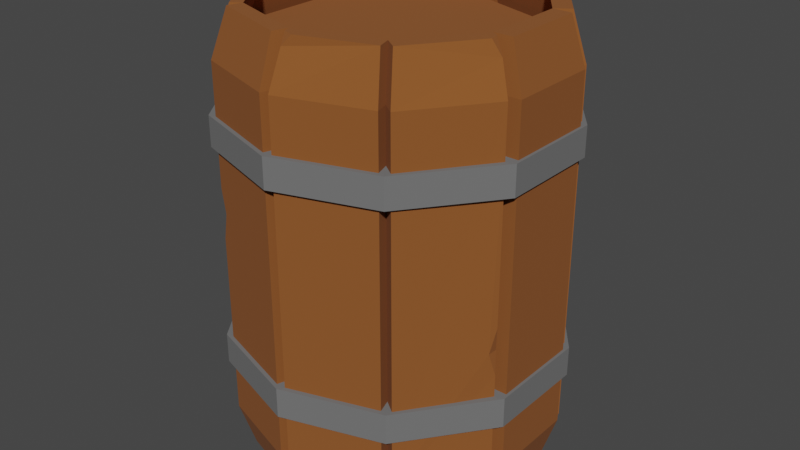 # Source: BarrelBroken.blend  (saved by Blender 2.93.21; exported with 4.5.12 LTS)
import bpy
from mathutils import Matrix  # noqa: F401  (used for matrix-valued properties, if any)

bpy.ops.wm.read_factory_settings(use_empty=True)
scene = bpy.context.scene
scene.name = 'Scene'

# ---- collections
col_collection = bpy.data.collections.new('Collection'); scene.collection.children.link(col_collection)

# ---- materials (node trees are filled in below, after node groups)
mat_wood = bpy.data.materials.new('Wood')
mat_wood.use_transparent_shadow = False
mat_metal = bpy.data.materials.new('Metal')
mat_metal.use_transparent_shadow = False

# ---- material node trees
mat_wood.use_nodes = True; mat_wood.node_tree.nodes.clear()
_N = mat_wood.node_tree.nodes; _L = mat_wood.node_tree.links
n0 = _N.new('ShaderNodeBsdfPrincipled'); n0.name = 'Principled BSDF'; n0.location = (10, 300)
n0.distribution = 'GGX'
n0.subsurface_method = 'BURLEY'
n0.inputs[0].default_value = (0.2598, 0.08332, 0.0172, 1.0)
n0.inputs[2].default_value = 1.0
n0.inputs[3].default_value = 1.45
n0.inputs[27].default_value = (0.0, 0.0, 0.0, 1.0)
n0.inputs[28].default_value = 1.0
n1 = _N.new('ShaderNodeOutputMaterial'); n1.name = 'Material Output'; n1.location = (300, 300)
_L.new(n0.outputs[0], n1.inputs[0])
n1.is_active_output = True
mat_metal.use_nodes = True; mat_metal.node_tree.nodes.clear()
_N = mat_metal.node_tree.nodes; _L = mat_metal.node_tree.links
n0 = _N.new('ShaderNodeBsdfPrincipled'); n0.name = 'Principled BSDF'; n0.location = (10, 300)
n0.distribution = 'GGX'
n0.subsurface_method = 'BURLEY'
n0.inputs[0].default_value = (0.1574, 0.1574, 0.1574, 1.0)
n0.inputs[2].default_value = 1.0
n0.inputs[3].default_value = 1.45
n0.inputs[27].default_value = (0.0, 0.0, 0.0, 1.0)
n0.inputs[28].default_value = 1.0
n1 = _N.new('ShaderNodeOutputMaterial'); n1.name = 'Material Output'; n1.location = (300, 300)
_L.new(n0.outputs[0], n1.inputs[0])
n1.is_active_output = True

# ---- world
world_world = bpy.data.worlds.new('World'); scene.world = world_world
world_world.use_nodes = True; world_world.node_tree.nodes.clear()
_N = world_world.node_tree.nodes; _L = world_world.node_tree.links
n0 = _N.new('ShaderNodeOutputWorld'); n0.name = 'World Output'; n0.location = (300, 300)
n1 = _N.new('ShaderNodeBackground'); n1.name = 'Background'; n1.location = (10, 300)
n1.inputs[0].default_value = (0.05088, 0.05088, 0.05088, 1.0)
_L.new(n1.outputs[0], n0.inputs[0])
n0.is_active_output = True
world_world.color = (0.05088, 0.05088, 0.05088)
world_world.use_sun_shadow = False
world_world.sun_shadow_jitter_overblur = 0.0

# ---- meshes
me_cylinder_001 = bpy.data.meshes.new('Cylinder.001')
me_cylinder_001.from_pydata([], [], [])
_uv = me_cylinder_001.uv_layers.new(name='UVMap')
_uv.uv.foreach_set('vector', [])
me_cylinder_001.use_remesh_fix_poles = True
me_cylinder_001.use_remesh_preserve_attributes = False
me_cylinder_001.update()
me_cylinder_003 = bpy.data.meshes.new('Cylinder.003')
me_cylinder_003.from_pydata([(0.0, 1.0, -1.535), (0.0, 1.0, 1.535), (0.5878, 0.809, -1.535), (0.5878, 0.809, 1.535), (0.9659, 0.309, -1.535), (0.9659, 0.309, 1.535), (0.9659, -0.309, -1.535), (0.9659, -0.309, 1.535), (0.5878, -0.809, -1.535), (0.5878, -0.809, 1.535), (-8.731e-08, -1.0, -1.535), (-8.731e-08, -1.0, 1.535), (-0.5878, -0.809, -1.535), (-0.5878, -0.809, 1.535), (-0.9511, -0.309, -1.535), (-0.9511, -0.309, 1.535), (-0.9511, 0.309, -1.535), (-0.9511, 0.309, 1.535), (-0.5878, 0.809, -1.535), (-0.5878, 0.809, 1.535), (-5.252e-10, 0.7931, -11.37), (-4.775e-10, 0.8011, 34.0), (0.4662, 0.6416, -11.37), (0.4662, 0.6496, 34.0), (0.7543, 0.2451, -11.37), (0.7543, 0.2531, 34.0), (0.7543, -0.2451, -11.37), (0.7543, -0.2371, 34.0), (0.4662, -0.6416, -11.37), (0.4662, -0.6336, 34.0), (-6.986e-08, -0.7931, -11.37), (-6.981e-08, -0.7851, 34.0), (-0.4662, -0.6416, -11.37), (-0.4662, -0.6336, 34.0), (-0.7543, -0.2451, -11.37), (-0.7543, -0.2371, 34.0), (-0.7543, 0.2451, -11.37), (-0.7543, 0.2531, 34.0), (-0.4662, 0.6416, -11.37), (-0.4662, 0.6496, 34.0), (0.0, 0.8812, -6.692), (-4.775e-10, 0.8878, 29.31), (0.5179, 0.7129, 29.36), (0.5179, 0.7129, -6.692), (0.8381, 0.2723, 29.36), (0.8381, 0.2723, -6.692), (0.8381, -0.2723, 29.36), (0.8381, -0.2723, -6.692), (0.5179, -0.7129, 29.36), (0.5179, -0.7129, -6.692), (-7.704e-08, -0.8812, 29.36), (-7.704e-08, -0.8812, -6.692), (-0.5179, -0.7129, 29.36), (-0.5179, -0.7129, -6.692), (-0.8381, -0.2723, 29.36), (-0.8381, -0.2723, -6.692), (-0.8381, 0.2723, 29.36), (-0.8381, 0.2723, -6.692), (-0.5179, 0.7129, 29.36), (-0.5179, 0.7129, -6.692), (-0.02781, -0.9668, -6.68), (-0.02781, -0.8787, -11.36), (-0.494, -0.7272, -11.36), (-0.494, -0.7192, 34.01), (-0.02781, -0.8706, 34.01), (-0.5458, -0.7985, -6.68), (-0.02781, -0.9668, 29.38), (-0.5458, -0.7985, 29.38), (0.5447, -0.7953, -6.68), (0.02678, -0.8755, -11.36), (0.9127, -0.3265, 8.62), (0.4929, -0.716, 34.01), (0.02678, -0.9636, -6.68), (0.5447, -0.7953, 29.38), (0.02678, -0.9636, 29.38), (0.9127, -0.3265, -6.684), (0.8289, -0.2993, -11.36), (0.5408, -0.6958, -11.36), (0.5408, -0.6878, 34.01), (-0.5458, -0.7985, 17.34), (0.5926, -0.7671, -6.684), (0.9127, -0.3265, 29.37), (0.5926, -0.7671, 29.37), (0.9498, 0.2723, -6.691), (0.866, 0.2451, -11.37), (0.866, -0.2451, -11.37), (0.866, -0.2371, 34.0), (0.866, 0.2531, 34.0), (0.9498, -0.2723, -6.691), (0.9498, 0.2723, 29.37), (0.9498, -0.2723, 29.37), (0.6006, 0.773, -6.699), (0.5488, 0.7017, -11.38), (0.8369, 0.3051, -11.38), (0.8369, 0.3131, 34.0), (0.5488, 0.7097, 34.0), (0.9207, 0.3324, -6.699), (0.6006, 0.773, 29.36), (0.9207, 0.3324, 29.36), (0.02834, 0.8792, -11.38), (0.4945, 0.7277, -11.38), (0.4945, 0.7357, 33.99), (0.02834, 0.8872, 33.99), (0.02834, 0.9739, 29.3), (0.5463, 0.799, -6.7), (0.02834, 0.9673, -6.7), (0.5463, 0.799, 29.36), (-0.02473, 0.963, 29.3), (-0.02473, 0.8762, 34.0), (-0.5427, 0.7881, -6.699), (-0.4909, 0.7168, -11.38), (-0.02473, 0.8682, -11.38), (-0.4909, 0.7248, 34.0), (-0.02473, 0.9563, -6.699), (-0.5427, 0.7881, 29.36), (-0.9009, 0.318, -6.698), (-0.8171, 0.2907, -11.38), (-0.529, 0.6873, -11.38), (-0.529, 0.6953, 34.0), (-0.8171, 0.2987, 34.0), (-0.5808, 0.7585, -6.698), (-0.9009, 0.318, 29.36), (-0.5808, 0.7585, 29.36), (-0.9084, -0.2723, -6.691), (-0.8246, -0.2451, -11.37), (-0.8246, 0.2451, -11.37), (-0.8246, 0.2531, 34.0), (-0.8246, -0.2371, 34.0), (-0.9084, 0.2723, -6.691), (-0.9084, -0.2723, 29.37), (-0.9084, 0.2723, 29.37), (-0.575, -0.7543, -6.686), (-0.5232, -0.683, -11.37), (-0.8113, -0.2865, -11.37), (-0.8113, -0.2785, 34.01), (-0.5232, -0.675, 34.01), (-0.8951, -0.3137, -6.686), (-0.575, -0.7543, 29.37), (-0.8951, -0.3137, 29.37), (-0.7605, -0.247, 30.38), (-0.7605, 0.2472, 30.38), (-0.47, 0.6471, 30.38), (5.12e-09, 0.8058, 30.33), (0.47, 0.6471, 30.38), (0.7605, 0.2472, 30.38), (0.7605, -0.247, 30.38), (0.47, -0.6468, 30.38), (-6.435e-08, -0.7995, 30.38), (-0.47, -0.6468, 30.38), (0.7616, -0.2474, -7.659), (0.4707, -0.6478, -7.659), (-6.458e-08, -0.8007, -7.659), (-0.4707, -0.6478, -7.659), (-0.7616, -0.2474, -7.659), (-0.7616, 0.2475, -7.659), (-0.4707, 0.6478, -7.659), (5.423e-09, 0.8008, -7.659), (0.4707, 0.6478, -7.659), (0.7616, 0.2475, -7.659), (0.0, 1.0, 21.22), (0.0, 1.0, 24.25), (0.5878, 0.809, 21.22), (0.5878, 0.809, 24.25), (0.9659, 0.309, 21.22), (0.9659, 0.309, 24.25), (0.9659, -0.309, 21.22), (0.9659, -0.309, 24.25), (0.5878, -0.809, 21.22), (0.5878, -0.809, 24.25), (-8.731e-08, -1.0, 21.22), (-8.731e-08, -1.0, 24.25), (-0.5878, -0.809, 21.22), (-0.5878, -0.809, 24.25), (-0.9511, -0.309, 21.22), (-0.9511, -0.309, 24.25), (-0.9511, 0.309, 21.22), (-0.9511, 0.309, 24.25), (-0.5878, 0.809, 21.22), (-0.5878, 0.809, 24.25), (-0.9009, 0.318, 16.22), (-0.9009, 0.318, 11.72), (-0.8755, 0.3529, 13.94), (-0.869, 0.2948, 14.04), (-0.2202, 0.8127, 34.0), (-0.3306, 0.7769, 34.0), (-0.2653, 0.7746, 34.0), (-0.2753, 0.8018, 33.59), (0.01472, -0.8265, 34.01), (0.02678, -0.8686, 32.96), (0.08048, -0.85, 34.01), (0.9127, -0.3265, 3.755), (0.8967, -0.3073, 6.178), (0.8923, -0.3615, 6.133), (0.7991, -0.2696, 34.01), (0.8072, -0.3212, 34.01), (0.8523, -0.296, 32.51), (-0.5458, -0.7985, 12.22), (-0.5364, -0.7695, 14.82), (-0.5075, -0.8109, 14.99), (0.4761, -0.6721, -11.37), (0.5011, -0.7316, -10.95), (0.4405, -0.741, -11.36)], [], [(0, 1, 3, 2), (2, 3, 5, 4), (4, 5, 7, 6), (6, 7, 9, 8), (8, 9, 11, 10), (10, 11, 13, 12), (12, 13, 15, 14), (14, 15, 17, 16), (3, 1, 19, 17, 15, 13, 11, 9, 7, 5), (16, 17, 19, 18), (18, 19, 1, 0), (0, 2, 4, 6, 8, 10, 12, 14, 16, 18), (21, 23, 101, 102), (23, 25, 94, 95), (26, 24, 84, 85), (29, 48, 82, 78), (48, 29, 71, 73), (53, 32, 62, 65), (32, 53, 131, 132), (35, 37, 126, 127), (56, 58, 39, 37), (57, 56, 121, 179, 182, 180, 115), (59, 58, 114, 109), (54, 56, 37, 35), (39, 21, 108, 183, 185, 184, 112), (41, 40, 113, 107), (59, 38, 117, 120), (58, 59, 120, 122), (55, 54, 129, 123), (56, 57, 128, 130), (33, 35, 134, 135), (52, 33, 135, 137), (50, 31, 64, 66), (33, 52, 67, 63), (26, 47, 75, 76), (81, 195, 194, 78, 82), (47, 26, 85, 88), (45, 44, 89, 83), (43, 42, 97, 91), (44, 45, 96, 98), (43, 22, 100, 104), (40, 41, 103, 105), (66, 64, 63, 67), (61, 60, 65, 62), (60, 66, 67, 79, 198, 196, 65), (32, 30, 61, 62), (52, 53, 65, 196, 197, 79, 67), (51, 50, 66, 60), (31, 33, 63, 64), (30, 51, 60, 61), (31, 50, 74, 188, 187), (30, 28, 199, 201, 69), (68, 73, 74, 72), (73, 71, 189, 188, 74), (201, 200, 68, 72, 69), (50, 51, 72, 74), (49, 48, 73, 68), (51, 30, 69, 72), (190, 191, 192), (76, 75, 80, 77), (75, 190, 192, 70, 81, 82, 80), (27, 29, 78, 194, 193), (49, 28, 77, 80), (28, 26, 76, 77), (48, 49, 80, 82), (47, 46, 81, 70, 191, 190, 75), (89, 87, 86, 90), (84, 83, 88, 85), (83, 89, 90, 88), (27, 46, 90, 86), (44, 25, 87, 89), (25, 27, 86, 87), (24, 45, 83, 84), (46, 47, 88, 90), (97, 95, 94, 98), (92, 91, 96, 93), (91, 97, 98, 96), (22, 43, 91, 92), (25, 44, 98, 94), (42, 23, 95, 97), (45, 24, 93, 96), (24, 22, 92, 93), (103, 102, 101, 106), (99, 105, 104, 100), (105, 103, 106, 104), (23, 42, 106, 101), (20, 40, 105, 99), (41, 21, 102, 103), (42, 43, 104, 106), (22, 20, 99, 100), (114, 112, 184, 186, 183, 108, 107), (110, 109, 113, 111), (109, 114, 107, 113), (38, 59, 109, 110), (40, 20, 111, 113), (20, 38, 110, 111), (58, 39, 112, 114), (21, 41, 107, 108), (121, 119, 118, 122), (116, 115, 120, 117), (115, 180, 181, 179, 121, 122, 120), (38, 36, 116, 117), (39, 58, 122, 118), (37, 39, 118, 119), (56, 37, 119, 121), (36, 57, 115, 116), (129, 127, 126, 130), (124, 123, 128, 125), (123, 129, 130, 128), (34, 55, 123, 124), (37, 56, 130, 126), (57, 36, 125, 128), (54, 35, 127, 129), (36, 34, 124, 125), (137, 135, 134, 138), (132, 131, 136, 133), (131, 137, 138, 136), (54, 55, 136, 138), (53, 52, 137, 131), (55, 34, 133, 136), (34, 32, 132, 133), (35, 54, 138, 134), (58, 41, 21, 39), (41, 42, 23, 21), (42, 44, 25, 23), (44, 46, 27, 25), (46, 48, 29, 27), (48, 50, 31, 29), (50, 52, 33, 31), (52, 54, 35, 33), (49, 47, 26, 28), (51, 49, 28, 30), (53, 51, 30, 32), (55, 53, 32, 34), (57, 55, 34, 36), (59, 57, 36, 38), (40, 59, 38, 20), (43, 40, 20, 22), (45, 43, 22, 24), (47, 45, 24, 26), (44, 42, 143, 144), (139, 148, 147, 146, 145, 144, 143, 142, 141, 140), (58, 56, 140, 141), (52, 50, 147, 148), (46, 44, 144, 145), (41, 58, 141, 142), (54, 52, 148, 139), (48, 46, 145, 146), (42, 41, 142, 143), (56, 54, 139, 140), (50, 48, 146, 147), (55, 57, 154, 153), (149, 150, 151, 152, 153, 154, 155, 156, 157, 158), (49, 51, 151, 150), (43, 45, 158, 157), (57, 59, 155, 154), (51, 53, 152, 151), (45, 47, 149, 158), (59, 40, 156, 155), (53, 55, 153, 152), (47, 49, 150, 149), (40, 43, 157, 156), (159, 160, 162, 161), (161, 162, 164, 163), (163, 164, 166, 165), (165, 166, 168, 167), (167, 168, 170, 169), (169, 170, 172, 171), (171, 172, 174, 173), (173, 174, 176, 175), (162, 160, 178, 176, 174, 172, 170, 168, 166, 164), (175, 176, 178, 177), (177, 178, 160, 159), (159, 161, 163, 165, 167, 169, 171, 173, 175, 177), (182, 179, 181), (181, 180, 182), (185, 186, 184), (186, 185, 183), (187, 188, 189), (29, 31, 187, 189, 71), (191, 70, 192), (193, 194, 195), (46, 27, 193, 195, 81), (197, 196, 198), (79, 197, 198), (199, 200, 201), (28, 49, 68, 200, 199)])
me_cylinder_003.polygons.foreach_set('material_index', [1, 1, 1, 1, 1, 1, 1, 1, 1, 1, 1, 1, 0, 0, 0, 0, 0, 0, 0, 0, 0, 0, 0, 0, 0, 0, 0, 0, 0, 0, 0, 0, 0, 0, 0, 0, 0, 0, 0, 0, 0, 0, 0, 0, 0, 0, 0, 0, 0, 0, 0, 0, 0, 0, 0, 0, 0, 0, 0, 0, 0, 0, 0, 0, 0, 0, 0, 0, 0, 0, 0, 0, 0, 0, 0, 0, 0, 0, 0, 0, 0, 0, 0, 0, 0, 0, 0, 0, 0, 0, 0, 0, 0, 0, 0, 0, 0, 0, 0, 0, 0, 0, 0, 0, 0, 0, 0, 0, 0, 0, 0, 0, 0, 0, 0, 0, 0, 0, 0, 0, 0, 0, 0, 0, 0, 0, 0, 0, 0, 0, 0, 0, 0, 0, 0, 0, 0, 0, 0, 0, 0, 0, 0, 0, 0, 0, 0, 0, 0, 0, 0, 0, 0, 0, 0, 0, 0, 0, 0, 0, 0, 0, 1, 1, 1, 1, 1, 1, 1, 1, 1, 1, 1, 1, 0, 0, 0, 0, 0, 0, 0, 0, 0, 0, 0, 0, 0])
_uv = me_cylinder_003.uv_layers.new(name='UVMap')
_uv.uv.foreach_set('vector', [0.0, 0.0, 0.0, 0.0, 0.0, 0.0, 0.0, 0.0, 0.0, 0.0, 0.0, 0.0, 0.0, 0.0, 0.0, 0.0, 0.0, 0.0, 0.0, 0.0, 0.0, 0.0, 0.0, 0.0, 0.0, 0.0, 0.0, 0.0, 0.0, 0.0, 0.0, 0.0, 0.0, 0.0, 0.0, 0.0, 0.0, 0.0, 0.0, 0.0, 0.0, 0.0, 0.0, 0.0, 0.0, 0.0, 0.0, 0.0, 0.0, 0.0, 0.0, 0.0, 0.0, 0.0, 0.0, 0.0, 0.0, 0.0, 0.0, 0.0, 0.0, 0.0, 0.0, 0.0, 0.0, 0.0, 0.0, 0.0, 0.0, 0.0, 0.0, 0.0, 0.0, 0.0, 0.0, 0.0, 0.0, 0.0, 0.0, 0.0, 0.0, 0.0, 0.0, 0.0, 0.0, 0.0, 0.0, 0.0, 0.0, 0.0, 0.0, 0.0, 0.0, 0.0, 0.0, 0.0, 0.0, 0.0, 0.0, 0.0, 0.0, 0.0, 0.0, 0.0, 0.0, 0.0, 0.0, 0.0, 0.0, 0.0, 0.0, 0.0, 0.0, 0.0, 0.0, 0.0, 0.0, 0.0, 0.0, 0.0, 0.0, 0.0, 0.0, 0.0, 0.0, 0.0, 0.0, 0.0, 0.0, 0.0, 0.0, 0.0, 0.0, 0.0, 0.0, 0.0, 0.0, 0.0, 0.0, 0.0, 0.0, 0.0, 0.0, 0.0, 0.0, 0.0, 0.0, 0.0, 0.0, 0.0, 0.0, 0.0, 0.0, 0.0, 0.0, 0.0, 0.0, 0.0, 0.0, 0.0, 0.0, 0.0, 0.0, 0.0, 0.0, 0.0, 0.0, 0.0, 0.0, 0.0, 0.0, 0.0, 0.0, 0.0, 0.0, 0.0, 0.0, 0.0, 0.0, 0.0, 0.0, 0.0, 0.0, 0.0, 0.0, 0.0, 0.0, 0.0, 0.0, 0.0, 0.0, 0.0, 0.0, 0.0, 0.0, 0.0, 0.0, 0.0, 0.0, 0.0, 0.0, 0.0, 0.0, 0.0, 0.0, 0.0, 0.0, 0.0, 0.0, 0.0, 0.0, 0.0, 0.0, 0.0, 0.0, 0.0, 0.0, 0.0, 0.0, 0.0, 0.0, 0.0, 0.0, 0.0, 0.0, 0.0, 0.0, 0.0, 0.0, 0.0, 0.0, 0.0, 0.0, 0.0, 0.0, 0.0, 0.0, 0.0, 0.0, 0.0, 0.0, 0.0, 0.0, 0.0, 0.0, 0.0, 0.0, 0.0, 0.0, 0.0, 0.0, 0.0, 0.0, 0.0, 0.0, 0.0, 0.0, 0.0, 0.0, 0.0, 0.0, 0.0, 0.0, 0.0, 0.0, 0.0, 0.0, 0.0, 0.0, 0.0, 0.0, 0.0, 0.0, 0.0, 0.0, 0.0, 0.0, 0.0, 0.0, 0.0, 0.0, 0.0, 0.0, 0.0, 0.0, 0.0, 0.0, 0.0, 0.0, 0.0, 0.0, 0.0, 0.0, 0.0, 0.0, 0.0, 0.0, 0.0, 0.0, 0.0, 0.0, 0.0, 0.0, 0.0, 0.0, 0.0, 0.0, 0.0, 0.0, 0.0, 0.0, 0.0, 0.0, 0.0, 0.0, 0.0, 0.0, 0.0, 0.0, 0.0, 0.0, 0.0, 0.0, 0.0, 0.0, 0.0, 0.0, 0.0, 0.0, 0.0, 0.0, 0.0, 0.0, 0.0, 0.0, 0.0, 0.0, 0.0, 0.0, 0.0, 0.0, 0.0, 0.0, 0.0, 0.0, 0.0, 0.0, 0.0, 0.0, 0.0, 0.0, 0.0, 0.0, 0.0, 0.0, 0.0, 0.0, 0.0, 0.0, 0.0, 0.0, 0.0, 0.0, 0.0, 0.0, 0.0, 0.0, 0.0, 0.0, 0.0, 0.0, 0.0, 0.0, 0.0, 0.0, 0.0, 0.0, 0.0, 0.0, 0.0, 0.0, 0.0, 0.0, 0.0, 0.0, 0.0, 0.0, 0.0, 0.0, 0.0, 0.0, 0.0, 0.0, 0.0, 0.0, 0.0, 0.0, 0.0, 0.0, 0.0, 0.0, 0.0, 0.0, 0.0, 0.0, 0.0, 0.0, 0.0, 0.0, 0.0, 0.0, 0.0, 0.0, 0.0, 0.0, 0.0, 0.0, 0.0, 0.0, 0.0, 0.0, 0.0, 0.0, 0.0, 0.0, 0.0, 0.0, 0.0, 0.0, 0.0, 0.0, 0.0, 0.0, 0.0, 0.0, 0.0, 0.0, 0.0, 0.0, 0.0, 0.0, 0.0, 0.0, 0.0, 0.0, 0.0, 0.0, 0.0, 0.0, 0.0, 0.0, 0.0, 0.0, 0.0, 0.0, 0.0, 0.0, 0.0, 0.0, 0.0, 0.0, 0.0, 0.0, 0.0, 0.0, 0.0, 0.0, 0.0, 0.0, 0.0, 0.0, 0.0, 0.0, 0.0, 0.0, 0.0, 0.0, 0.0, 0.0, 0.0, 0.0, 0.0, 0.0, 0.0, 0.0, 0.0, 0.0, 0.0, 0.0, 0.0, 0.0, 0.0, 0.0, 0.0, 0.0, 0.0, 0.0, 0.0, 0.0, 0.0, 0.0, 0.0, 0.0, 0.0, 0.0, 0.0, 0.0, 0.0, 0.0, 0.0, 0.0, 0.0, 0.0, 0.0, 0.0, 0.0, 0.0, 0.0, 0.0, 0.0, 0.0, 0.0, 0.0, 0.0, 0.0, 0.0, 0.0, 0.0, 0.0, 0.0, 0.0, 0.0, 0.0, 0.0, 0.0, 0.0, 0.0, 0.0, 0.0, 0.0, 0.0, 0.0, 0.0, 0.0, 0.0, 0.0, 0.0, 0.0, 0.0, 0.0, 0.0, 0.0, 0.0, 0.0, 0.0, 0.0, 0.0, 0.0, 0.0, 0.0, 0.0, 0.0, 0.0, 0.0, 0.0, 0.0, 0.0, 0.0, 0.0, 0.0, 0.0, 0.0, 0.0, 0.0, 0.0, 0.0, 0.0, 0.0, 0.0, 0.0, 0.0, 0.0, 0.0, 0.0, 0.0, 0.0, 0.0, 0.0, 0.0, 0.0, 0.0, 0.0, 0.0, 0.0, 0.0, 0.0, 0.0, 0.0, 0.0, 0.0, 0.0, 0.0, 0.0, 0.0, 0.0, 0.0, 0.0, 0.0, 0.0, 0.0, 0.0, 0.0, 0.0, 0.0, 0.0, 0.0, 0.0, 0.0, 0.0, 0.0, 0.0, 0.0, 0.0, 0.0, 0.0, 0.0, 0.0, 0.0, 0.0, 0.0, 0.0, 0.0, 0.0, 0.0, 0.0, 0.0, 0.0, 0.0, 0.0, 0.0, 0.0, 0.0, 0.0, 0.0, 0.0, 0.0, 0.0, 0.0, 0.0, 0.0, 0.0, 0.0, 0.0, 0.0, 0.0, 0.0, 0.0, 0.0, 0.0, 0.0, 0.0, 0.0, 0.0, 0.0, 0.0, 0.0, 0.0, 0.0, 0.0, 0.0, 0.0, 0.0, 0.0, 0.0, 0.0, 0.0, 0.0, 0.0, 0.0, 0.0, 0.0, 0.0, 0.0, 0.0, 0.0, 0.0, 0.0, 0.0, 0.0, 0.0, 0.0, 0.0, 0.0, 0.0, 0.0, 0.0, 0.0, 0.0, 0.0, 0.0, 0.0, 0.0, 0.0, 0.0, 0.0, 0.0, 0.0, 0.0, 0.0, 0.0, 0.0, 0.0, 0.0, 0.0, 0.0, 0.0, 0.0, 0.0, 0.0, 0.0, 0.0, 0.0, 0.0, 0.0, 0.0, 0.0, 0.0, 0.0, 0.0, 0.0, 0.0, 0.0, 0.0, 0.0, 0.0, 0.0, 0.0, 0.0, 0.0, 0.0, 0.0, 0.0, 0.0, 0.0, 0.0, 0.0, 0.0, 0.0, 0.0, 0.0, 0.0, 0.0, 0.0, 0.0, 0.0, 0.0, 0.0, 0.0, 0.0, 0.0, 0.0, 0.0, 0.0, 0.0, 0.0, 0.0, 0.0, 0.0, 0.0, 0.0, 0.0, 0.0, 0.0, 0.0, 0.0, 0.0, 0.0, 0.0, 0.0, 0.0, 0.0, 0.0, 0.0, 0.0, 0.0, 0.0, 0.0, 0.0, 0.0, 0.0, 0.0, 0.0, 0.0, 0.0, 0.0, 0.0, 0.0, 0.0, 0.0, 0.0, 0.0, 0.0, 0.0, 0.0, 0.0, 0.0, 0.0, 0.0, 0.0, 0.0, 0.0, 0.0, 0.0, 0.0, 0.0, 0.0, 0.0, 0.0, 0.0, 0.0, 0.0, 0.0, 0.0, 0.0, 0.0, 0.0, 0.0, 0.0, 0.0, 0.0, 0.0, 0.0, 0.0, 0.0, 0.0, 0.0, 0.0, 0.0, 0.0, 0.0, 0.0, 0.0, 0.0, 0.0, 0.0, 0.0, 0.0, 0.0, 0.0, 0.0, 0.0, 0.0, 0.0, 0.0, 0.0, 0.0, 0.0, 0.0, 0.0, 0.0, 0.0, 0.0, 0.0, 0.0, 0.0, 0.0, 0.0, 0.0, 0.0, 0.0, 0.0, 0.0, 0.0, 0.0, 0.0, 0.0, 0.0, 0.0, 0.0, 0.0, 0.0, 0.0, 0.0, 0.0, 0.0, 0.0, 0.0, 0.0, 0.0, 0.0, 0.0, 0.0, 0.0, 0.0, 0.0, 0.0, 0.0, 0.0, 0.0, 0.0, 0.0, 0.0, 0.0, 0.0, 0.0, 0.0, 0.0, 0.0, 0.0, 0.0, 0.0, 0.0, 0.0, 0.0, 0.0, 0.0, 0.0, 0.0, 0.0, 0.0, 0.0, 0.0, 0.0, 0.0, 0.0, 0.0, 0.0, 0.0, 0.0, 0.0, 0.0, 0.0, 0.0, 0.0, 0.0, 0.0, 0.0, 0.0, 0.0, 0.0, 0.0, 0.0, 0.0, 0.0, 0.0, 0.0, 0.0, 0.0, 0.0, 0.0, 0.0, 0.0, 0.0, 0.0, 0.0, 0.0, 0.0, 0.0, 0.0, 0.0, 0.0, 0.0, 0.0, 0.0, 0.0, 0.0, 0.0, 0.0, 0.0, 0.0, 0.0, 0.0, 0.0, 0.0, 0.0, 0.0, 0.0, 0.0, 0.0, 0.0, 0.0, 0.0, 0.0, 0.0, 0.0, 0.0, 0.0, 0.0, 0.0, 0.0, 0.0, 0.0, 0.0, 0.0, 0.0, 0.0, 0.0, 0.0, 0.0, 0.0, 0.0, 0.0, 0.0, 0.0, 0.0, 0.0, 0.0, 0.0, 0.0, 0.0, 0.0, 0.0, 0.0, 0.0, 0.0, 0.0, 0.0, 0.0, 0.0, 0.0, 0.0, 0.0, 0.0, 0.0, 0.0, 0.0, 0.0, 0.0, 0.0, 0.0, 0.0, 0.0, 0.0, 0.0, 0.0, 0.0, 0.0, 0.0, 0.0, 0.0, 0.0, 0.0, 0.0, 0.0, 0.0, 0.0, 0.0, 0.0, 0.0, 0.0, 0.0, 0.0, 0.0, 0.0, 0.0, 0.0, 0.0, 0.0, 0.0, 0.0, 0.0, 0.0, 0.0, 0.0, 0.0, 0.0, 0.0, 0.0, 0.0, 0.0, 0.0, 0.0, 0.0, 0.0, 0.0, 0.0, 0.0, 0.0, 0.0, 0.0, 0.0, 0.0, 0.0, 0.0, 0.0, 0.0, 0.0, 0.0, 0.0, 0.0, 0.0, 0.0, 0.0, 0.0, 0.0, 0.0, 0.0, 0.0, 0.0, 0.0, 0.0, 0.0, 0.0, 0.0, 0.0, 0.0, 0.0, 0.0, 0.0, 0.0, 0.0, 0.0, 0.0, 0.0, 0.0, 0.0, 0.0, 0.0, 0.0, 0.0, 0.0, 0.0, 0.0, 0.0, 0.0, 0.0, 0.0, 0.0, 0.0, 0.0, 0.0, 0.0, 0.0, 0.0, 0.0, 0.0, 0.0, 0.0, 0.0, 0.0, 0.0, 0.0, 0.0, 0.0, 0.0, 0.0, 0.0, 0.0, 0.0, 0.0, 0.0, 0.0, 0.0, 0.0, 0.0, 0.0, 0.0, 0.0, 0.0, 0.0, 0.0, 0.0, 0.0, 0.0, 0.0, 0.0, 0.0, 0.0, 0.0, 0.0, 0.0, 0.0, 0.0, 0.0, 0.0, 0.0, 0.0, 0.0, 0.0, 0.0, 0.0, 0.0, 0.0, 0.0, 0.0, 0.0, 0.0, 0.0, 0.0, 0.0, 0.0, 0.0, 0.0, 0.0, 0.0, 0.0, 0.0, 0.0, 0.0, 0.0, 0.0, 0.0, 0.0, 0.0, 0.0, 0.0, 0.0, 0.0, 0.0, 0.0, 0.0, 0.0, 0.0, 0.0, 0.0, 0.0, 0.0, 0.0, 0.0, 0.0, 0.0, 0.0, 0.0, 0.0, 0.0, 0.0, 0.0, 0.0, 0.0, 0.0, 0.0, 0.0, 0.0, 0.0, 0.0, 0.0, 0.0, 0.0, 0.0, 0.0, 0.0, 0.0, 0.0, 0.0, 0.0, 0.0, 0.0, 0.0, 0.0, 0.0, 0.0, 0.0, 0.0, 0.0, 0.0, 0.0, 0.0, 0.0, 0.0, 0.0, 0.0, 0.0, 0.0, 0.0, 0.0, 0.0, 0.0, 0.0, 0.0, 0.0, 0.0, 0.0, 0.0, 0.0, 0.0, 0.0, 0.0, 0.0, 0.0, 0.0, 0.0, 0.0, 0.0, 0.0, 0.0, 0.0, 0.0, 0.0, 0.0, 0.0, 0.0, 0.0, 0.0, 0.0, 0.0, 0.0, 0.0, 0.0, 0.0, 0.0, 0.0, 0.0, 0.0, 0.0, 0.0, 0.0, 0.0, 0.0, 0.0, 0.0, 0.0, 0.0, 0.0, 0.0, 0.0, 0.0, 0.0, 0.0, 0.0, 0.0, 0.0, 0.0, 0.0, 0.0, 0.0, 0.0, 0.0, 0.0, 0.0, 0.0, 0.0, 0.0, 0.0, 0.0, 0.0, 0.0, 0.0, 0.0, 0.0, 0.0, 0.0, 0.0, 0.0, 0.0, 0.0, 0.0, 0.0, 0.0, 0.0, 0.0, 0.0, 0.0, 0.0, 0.0, 0.0, 0.0, 0.0, 0.0, 0.0, 0.0, 0.0, 0.0, 0.0, 0.0, 0.0, 0.0, 0.0, 0.0, 0.0, 0.0, 0.0, 0.0, 0.0, 0.0, 0.0, 0.0, 0.0, 0.0, 0.0, 0.0, 0.0, 0.0, 0.0, 0.0, 0.0, 0.0, 0.0, 0.0, 0.0, 0.0, 0.0, 0.0, 0.0, 0.0, 0.0, 0.0, 0.0, 0.0, 0.0, 0.0, 0.0, 0.0, 0.0, 0.0, 0.0, 0.0, 0.0, 0.0, 0.0, 0.0, 0.0, 0.0, 0.0, 0.0, 0.0, 0.0, 0.0, 0.0, 0.0, 0.0, 0.0, 0.0, 0.0, 0.0, 0.0, 0.0, 0.0, 0.0, 0.0, 0.0, 0.0, 0.0, 0.0, 0.0, 0.0, 0.0, 0.0, 0.0, 0.0, 0.0, 0.0, 0.0, 0.0, 0.0, 0.0, 0.0, 0.0, 0.0, 0.0, 0.0, 0.0, 0.0, 0.0, 0.0, 0.0, 0.0, 0.0, 0.0, 0.0, 0.0, 0.0, 0.0, 0.0, 0.0, 0.0, 0.0, 0.0, 0.0, 0.0, 0.0, 0.0, 0.0, 0.0, 0.0, 0.0, 0.0, 0.0, 0.0, 0.0, 0.0, 0.0, 0.0, 0.0, 0.0, 0.0, 0.0, 0.0, 0.0, 0.0, 0.0, 0.0, 0.0, 0.0, 0.0, 0.0, 0.0, 0.0, 0.0, 0.0, 0.0, 0.0, 0.0, 0.0, 0.0, 0.0, 0.0, 0.0, 0.0, 0.0, 0.0, 0.0, 0.0, 0.0, 0.0, 0.0, 0.0, 0.0, 0.0, 0.0, 0.0, 0.0, 0.0, 0.0, 0.0, 0.0, 0.0, 0.0, 0.0, 0.0, 0.0, 0.0, 0.0, 0.0, 0.0, 0.0, 0.0, 0.0, 0.0, 0.0, 0.0, 0.0, 0.0, 0.0, 0.0, 0.0, 0.0, 0.0, 0.0, 0.0, 0.0, 0.0, 0.0, 0.0, 0.0, 0.0, 0.0, 0.0, 0.0, 0.0, 0.0, 0.0, 0.0, 0.0, 0.0, 0.0, 0.0, 0.0, 0.0, 0.0, 0.0, 0.0, 0.0, 0.0, 0.0, 0.0, 0.0, 0.0, 0.0, 0.0, 0.0, 0.0, 0.0, 0.0, 0.0, 0.0, 0.0, 0.0, 0.0, 0.0, 0.0, 0.0, 0.0, 0.0, 0.0, 0.0, 0.0, 0.0, 0.0, 0.0, 0.0, 0.0, 0.0, 0.0, 0.0, 0.0, 0.0, 0.0, 0.0, 0.0, 0.0, 0.0, 0.0])
me_cylinder_003.materials.append(mat_wood)
me_cylinder_003.materials.append(mat_metal)
me_cylinder_003.use_remesh_fix_poles = True
me_cylinder_003.use_remesh_preserve_attributes = False
me_cylinder_003.update()

# ---- objects
ob_cylinder = bpy.data.objects.new('Cylinder', me_cylinder_001)
ob_cylinder_002 = bpy.data.objects.new('Cylinder.002', me_cylinder_003)

# ---- transforms, parenting, visibility, modifiers, constraints
ob_cylinder.location = (0.0, 0.0, 0.0)
ob_cylinder_002.location = (0.0, 0.0, -0.7488)
ob_cylinder_002.scale = (1.135, 1.135, 0.06605)

# ---- collection membership
col_collection.objects.link(ob_cylinder)
col_collection.objects.link(ob_cylinder_002)

# ---- scene / render settings (as saved in the file)
scene.frame_start = 1; scene.frame_end = 250; scene.frame_set(1)
scene.render.engine = 'BLENDER_EEVEE_NEXT'
scene.cycles.use_denoising = False
scene.cycles.samples = 128
scene.cycles.sampling_pattern = 'TABULATED_SOBOL'
scene.cycles.use_adaptive_sampling = False
scene.cycles.use_light_tree = False
scene.view_settings.view_transform = 'Filmic'
bpy.context.view_layer.update()

# ---- added for rendering (the .blend has no active camera and no usable light): camera, sun
cam_auto = bpy.data.cameras.new('AutoCamera')
cam_auto.lens = 50.0
cam_auto.sensor_width = 36.0
cam_auto.clip_end = 1000.0
ob_auto_camera = bpy.data.objects.new('AutoCamera', cam_auto)
scene.collection.objects.link(ob_auto_camera)
ob_auto_camera.location = (4.02808, -4.82359, 3.21449)
ob_auto_camera.rotation_euler = (1.09748, -7.21219e-08, 0.694738)
scene.camera = ob_auto_camera
light_auto_sun = bpy.data.lights.new('AutoSun', 'SUN')
light_auto_sun.energy = 3.0
light_auto_sun.angle = 0.0523599
ob_auto_sun = bpy.data.objects.new('AutoSun', light_auto_sun)
scene.collection.objects.link(ob_auto_sun)
ob_auto_sun.rotation_euler = (0.872665, 0.174533, 0.523599)
bpy.context.view_layer.update()

